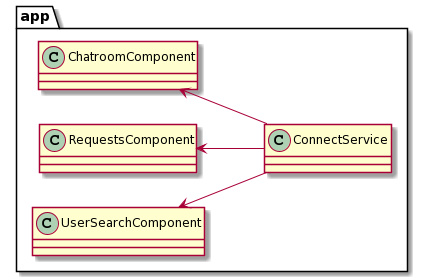

The diagram above was rendered by PlantUML. Its source (embedded in the PNG):
@startuml
left to right direction
package app {
    class ChatroomComponent
    class RequestsComponent
    class UserSearchComponent
    class ConnectService
}
ChatroomComponent <-- ConnectService
RequestsComponent <-- ConnectService
UserSearchComponent <-- ConnectService
@enduml